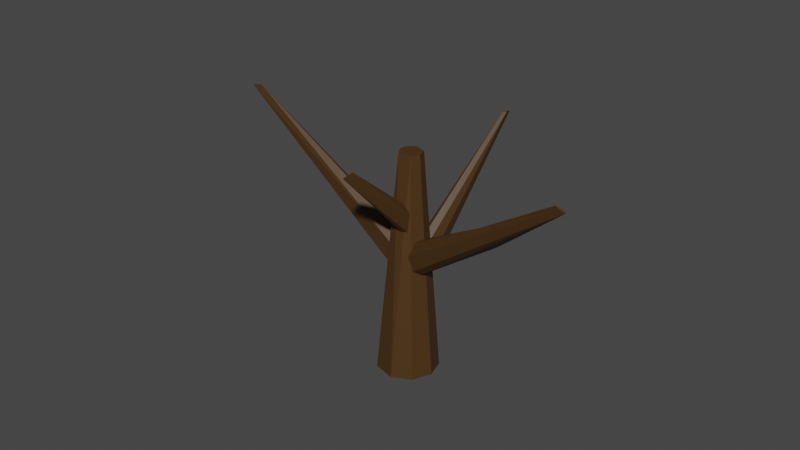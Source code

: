 # Source: tree3.blend  (saved by Blender 2.81.16; exported with 4.5.12 LTS)
import bpy
from mathutils import Matrix  # noqa: F401  (used for matrix-valued properties, if any)

bpy.ops.wm.read_factory_settings(use_empty=True)
scene = bpy.context.scene
scene.name = 'Scene'

# ---- collections
col_collection = bpy.data.collections.new('Collection'); scene.collection.children.link(col_collection)

# ---- materials (node trees are filled in below, after node groups)
mat_material_016 = bpy.data.materials.new('Material.016')
mat_material_016.use_transparent_shadow = False
mat_material_016.diffuse_color = (0.06681, 0.03084, 0.006767, 1.0)
mat_material_016.roughness = 0.5
mat_material_005 = bpy.data.materials.new('Material.005')
mat_material_005.use_transparent_shadow = False
mat_material_005.diffuse_color = (0.06681, 0.03084, 0.006767, 1.0)
mat_material_005.roughness = 0.5
mat_material_015 = bpy.data.materials.new('Material.015')
mat_material_015.use_transparent_shadow = False
mat_material_015.diffuse_color = (0.06681, 0.03084, 0.006767, 1.0)
mat_material_015.roughness = 0.5
mat_material_017 = bpy.data.materials.new('Material.017')
mat_material_017.use_transparent_shadow = False
mat_material_017.diffuse_color = (0.06681, 0.03084, 0.006767, 1.0)
mat_material_017.roughness = 0.5
mat_material_018 = bpy.data.materials.new('Material.018')
mat_material_018.use_transparent_shadow = False
mat_material_018.diffuse_color = (0.06681, 0.03084, 0.006767, 1.0)
mat_material_018.roughness = 0.5

# ---- material node trees
mat_material_016.use_nodes = True; mat_material_016.node_tree.nodes.clear()
_N = mat_material_016.node_tree.nodes; _L = mat_material_016.node_tree.links
n0 = _N.new('ShaderNodeOutputMaterial'); n0.name = 'Material Output'; n0.location = (300, 300)
n1 = _N.new('ShaderNodeBsdfPrincipled'); n1.name = 'Principled BSDF'; n1.location = (10, 300)
n1.distribution = 'GGX'
n1.subsurface_method = 'BURLEY'
n1.inputs[0].default_value = (0.06681, 0.03084, 0.006767, 1.0)
n1.inputs[3].default_value = 1.45
n1.inputs[27].default_value = (0.0, 0.0, 0.0, 1.0)
n1.inputs[28].default_value = 1.0
n2 = _N.new('ShaderNodeNormalMap'); n2.name = 'Normal Map'; n2.location = (-300, -300)
n2.label = 'Normal/Map'
_L.new(n1.outputs[0], n0.inputs[0])
_L.new(n2.outputs[0], n1.inputs[5])
n0.is_active_output = True
mat_material_005.use_nodes = True; mat_material_005.node_tree.nodes.clear()
_N = mat_material_005.node_tree.nodes; _L = mat_material_005.node_tree.links
n0 = _N.new('ShaderNodeOutputMaterial'); n0.name = 'Material Output'; n0.location = (300, 300)
n1 = _N.new('ShaderNodeBsdfPrincipled'); n1.name = 'Principled BSDF'; n1.location = (10, 300)
n1.distribution = 'GGX'
n1.subsurface_method = 'BURLEY'
n1.inputs[0].default_value = (0.06681, 0.03084, 0.006767, 1.0)
n1.inputs[3].default_value = 1.45
n1.inputs[27].default_value = (0.0, 0.0, 0.0, 1.0)
n1.inputs[28].default_value = 1.0
n2 = _N.new('ShaderNodeNormalMap'); n2.name = 'Normal Map'; n2.location = (-300, -300)
n2.label = 'Normal/Map'
_L.new(n1.outputs[0], n0.inputs[0])
_L.new(n2.outputs[0], n1.inputs[5])
n0.is_active_output = True
mat_material_015.use_nodes = True; mat_material_015.node_tree.nodes.clear()
_N = mat_material_015.node_tree.nodes; _L = mat_material_015.node_tree.links
n0 = _N.new('ShaderNodeOutputMaterial'); n0.name = 'Material Output'; n0.location = (300, 300)
n1 = _N.new('ShaderNodeBsdfPrincipled'); n1.name = 'Principled BSDF'; n1.location = (10, 300)
n1.distribution = 'GGX'
n1.subsurface_method = 'BURLEY'
n1.inputs[0].default_value = (0.06681, 0.03084, 0.006767, 1.0)
n1.inputs[3].default_value = 1.45
n1.inputs[27].default_value = (0.0, 0.0, 0.0, 1.0)
n1.inputs[28].default_value = 1.0
n2 = _N.new('ShaderNodeNormalMap'); n2.name = 'Normal Map'; n2.location = (-300, -300)
n2.label = 'Normal/Map'
_L.new(n1.outputs[0], n0.inputs[0])
_L.new(n2.outputs[0], n1.inputs[5])
n0.is_active_output = True
mat_material_017.use_nodes = True; mat_material_017.node_tree.nodes.clear()
_N = mat_material_017.node_tree.nodes; _L = mat_material_017.node_tree.links
n0 = _N.new('ShaderNodeOutputMaterial'); n0.name = 'Material Output'; n0.location = (300, 300)
n1 = _N.new('ShaderNodeBsdfPrincipled'); n1.name = 'Principled BSDF'; n1.location = (10, 300)
n1.distribution = 'GGX'
n1.subsurface_method = 'BURLEY'
n1.inputs[0].default_value = (0.06681, 0.03084, 0.006767, 1.0)
n1.inputs[3].default_value = 1.45
n1.inputs[27].default_value = (0.0, 0.0, 0.0, 1.0)
n1.inputs[28].default_value = 1.0
n2 = _N.new('ShaderNodeNormalMap'); n2.name = 'Normal Map'; n2.location = (-300, -300)
n2.label = 'Normal/Map'
_L.new(n1.outputs[0], n0.inputs[0])
_L.new(n2.outputs[0], n1.inputs[5])
n0.is_active_output = True
mat_material_018.use_nodes = True; mat_material_018.node_tree.nodes.clear()
_N = mat_material_018.node_tree.nodes; _L = mat_material_018.node_tree.links
n0 = _N.new('ShaderNodeOutputMaterial'); n0.name = 'Material Output'; n0.location = (300, 300)
n1 = _N.new('ShaderNodeBsdfPrincipled'); n1.name = 'Principled BSDF'; n1.location = (10, 300)
n1.distribution = 'GGX'
n1.subsurface_method = 'BURLEY'
n1.inputs[0].default_value = (0.06681, 0.03084, 0.006767, 1.0)
n1.inputs[3].default_value = 1.45
n1.inputs[27].default_value = (0.0, 0.0, 0.0, 1.0)
n1.inputs[28].default_value = 1.0
n2 = _N.new('ShaderNodeNormalMap'); n2.name = 'Normal Map'; n2.location = (-300, -300)
n2.label = 'Normal/Map'
_L.new(n1.outputs[0], n0.inputs[0])
_L.new(n2.outputs[0], n1.inputs[5])
n0.is_active_output = True

# ---- world
world_world = bpy.data.worlds.new('World'); scene.world = world_world
world_world.use_nodes = True; world_world.node_tree.nodes.clear()
_N = world_world.node_tree.nodes; _L = world_world.node_tree.links
n0 = _N.new('ShaderNodeOutputWorld'); n0.name = 'World Output'; n0.location = (300, 300)
n1 = _N.new('ShaderNodeBackground'); n1.name = 'Background'; n1.location = (10, 300)
n1.inputs[0].default_value = (0.05088, 0.05088, 0.05088, 1.0)
_L.new(n1.outputs[0], n0.inputs[0])
n0.is_active_output = True
world_world.color = (0.05088, 0.05088, 0.05088)
world_world.use_sun_shadow = False
world_world.sun_shadow_jitter_overblur = 0.0

# ---- meshes
me_cylinder_003 = bpy.data.meshes.new('Cylinder.003')
me_cylinder_003.from_pydata([(0.02174, 0.1567, -1.018), (0.4614, 0.1366, 0.01661), (0.2148, 0.07568, -1.075), (0.6675, 0.1075, -0.05355), (0.2718, -0.04495, -1.092), (0.09187, -0.2137, -1.039), (-0.2813, -0.1447, -0.9292), (-0.3227, 5.965e-05, -0.9173), (0.4341, 0.08792, 0.02644), (-0.2266, 0.1105, -0.9455), (-3.186, -0.02582, -1.956), (1.874, 0.1837, -0.7552), (-3.387, -0.5823, -1.856), (1.812, -0.1445, -0.7242), (1.679, -0.2091, -0.6584), (-3.686, -0.7464, -1.708), (-3.973, -0.5024, -1.566), (1.563, -0.08573, -0.6006), (-4.118, 0.01064, -1.493), (-4.023, 0.652, -1.54), (1.537, 0.2722, -0.5877), (-3.795, 0.9316, -1.654), (-3.575, 0.9668, -1.763), (1.689, 0.4376, -0.6633), (1.801, 0.3761, -0.7189), (-3.301, 0.6899, -1.899), (-0.9768, 0.06389, -1.047), (1.416, -5.006, -0.2608), (-0.7192, 0.3315, -1.069), (1.473, -4.893, -0.2596), (-0.5317, 0.301, -1.152), (-0.8823, -0.4055, -1.224), (1.427, -5.149, -0.2635), (-1.06, -0.523, -1.189), (-1.154, -0.5125, -1.149), (1.378, -5.215, -0.2481), (-1.167, -0.3297, -1.089), (0.4617, -2.571, -0.6451), (0.3968, -2.477, -0.7395), (-0.6328, -0.08702, -1.227), (0.175, -3.042, -0.7364), (-0.6166, 0.2574, -1.226), (-0.5419, -0.04213, -1.157), (2.149, 5.492, -0.5982), (-0.6121, -0.1305, -1.091), (-0.885, 0.09672, -1.036), (-1.123, 0.6222, -1.104), (2.088, 5.808, -0.6013), (-1.098, 0.8015, -1.18), (-0.8559, 0.6425, -1.244), (-1.157, -0.3074, -1.257), (-1.167, -0.1639, -1.146), (3.725, -0.1482, -1.692), (3.684, -0.08911, -1.66), (-1.169, 0.04958, -1.114), (-1.165, 0.2538, -1.162), (-1.157, 0.3573, -1.264), (-1.146, 0.29, -1.392), (3.813, -0.0954, -1.759), (-1.139, 0.04057, -1.47), (-1.145, -0.2256, -1.4)], [], [(8, 7, 6), (1, 9, 7), (1, 3, 0), (2, 3, 4), (4, 3, 5), (5, 8, 6), (3, 8, 5), (8, 1, 7), (14, 15, 12, 13), (10, 13, 12), (17, 18, 16), (23, 22, 21), (24, 25, 22), (11, 13, 10), (17, 20, 18), (23, 24, 22), (24, 11, 25), (33, 40, 35, 34), (27, 29, 37), (39, 38, 29), (35, 36, 34), (40, 32, 35), (30, 37, 38), (28, 37, 30), (31, 39, 40), (41, 43, 42), (47, 49, 48), (42, 43, 44), (43, 47, 45), (47, 43, 49), (49, 43, 41), (53, 54, 51, 52), (50, 52, 51), (53, 56, 55), (58, 60, 59), (53, 58, 56), (58, 52, 60), (60, 52, 50), (2, 0, 3), (0, 9, 1), (3, 1, 8), (9, 0, 2, 4, 5, 6, 7), (17, 16, 15, 14), (20, 23, 21, 19), (19, 18, 20), (10, 25, 11), (11, 24, 23, 20, 17, 14, 13), (10, 12, 15, 16, 18, 19, 21, 22, 25), (39, 30, 38), (27, 26, 36, 35), (38, 37, 29), (40, 39, 32), (29, 32, 39), (27, 35, 32, 29), (26, 28, 30, 39, 31, 33, 34, 36), (37, 28, 26, 27), (33, 31, 40), (45, 44, 43), (46, 45, 47), (48, 46, 47), (49, 41, 42, 44, 45, 46, 48), (55, 54, 53), (57, 56, 58), (59, 57, 58), (58, 53, 52), (57, 59, 60, 50, 51, 54, 55, 56)])
me_cylinder_003.polygons.foreach_set('use_smooth', [True] * 66)
me_cylinder_003.polygons.foreach_set('material_index', [0, 0, 0, 0, 0, 0, 0, 0, 1, 1, 1, 1, 1, 1, 1, 1, 1, 2, 2, 2, 2, 2, 2, 2, 2, 3, 3, 3, 3, 3, 3, 4, 4, 4, 4, 4, 4, 4, 0, 0, 0, 0, 1, 1, 1, 1, 1, 1, 2, 2, 2, 2, 2, 2, 2, 2, 2, 3, 3, 3, 3, 4, 4, 4, 4, 4])
_k = set([(0, 1), (0, 2), (0, 3), (0, 9), (1, 3), (1, 7), (1, 8), (1, 9), (2, 3), (2, 4), (3, 4), (3, 5), (3, 8), (4, 5), (5, 6), (5, 8), (6, 7), (6, 8), (7, 8), (7, 9), (10, 11), (10, 12), (10, 13), (10, 25), (11, 13), (11, 24), (11, 25), (12, 13), (12, 15), (13, 14), (14, 15), (14, 17), (15, 16), (16, 17), (16, 18), (17, 18), (17, 20), (18, 19), (18, 20), (19, 20), (19, 21), (20, 23), (21, 22), (21, 23), (22, 23), (22, 24), (22, 25), (23, 24), (24, 25), (26, 27), (26, 28), (26, 36), (27, 29), (27, 35), (27, 37), (28, 30), (28, 37), (29, 32), (29, 37), (29, 38), (29, 39), (30, 37), (30, 38), (30, 39), (31, 33), (31, 39), (31, 40), (32, 35), (32, 39), (32, 40), (33, 34), (33, 40), (34, 35), (34, 36), (35, 36), (35, 40), (37, 38), (38, 39), (39, 40), (41, 42), (41, 43), (41, 49), (42, 43), (42, 44), (43, 44), (43, 45), (43, 47), (43, 49), (44, 45), (45, 46), (45, 47), (46, 47), (46, 48), (47, 48), (47, 49), (48, 49), (50, 51), (50, 52), (50, 60), (51, 52), (51, 54), (52, 53), (52, 58), (52, 60), (53, 54), (53, 55), (53, 56), (53, 58), (54, 55), (55, 56), (56, 57), (56, 58), (57, 58), (57, 59), (58, 59), (58, 60), (59, 60)])
me_cylinder_003.attributes.new('sharp_edge', 'BOOLEAN', 'EDGE').data.foreach_set('value', [ (min(e.vertices), max(e.vertices)) in _k for e in me_cylinder_003.edges])
_uv = me_cylinder_003.uv_layers.new(name='UVMap')
_uv.uv.foreach_set('vector', [0.2931, 1.0, 0.2228, 0.5, 0.3417, 0.5, 0.1331, 1.0, 0.1139, 0.5, 0.2228, 0.5, 0.9881, 1.0, 0.733, 1.0, 0.9658, 0.5, 0.8478, 0.5, 0.733, 1.0, 0.7389, 0.5, 0.7389, 0.5, 0.733, 1.0, 0.5669, 0.5, 0.5669, 0.5, 0.2931, 1.0, 0.3417, 0.5, 0.733, 1.0, 0.2931, 1.0, 0.5669, 0.5, 0.2931, 1.0, 0.1331, 1.0, 0.2228, 0.5, 0.7298, 1.0, 0.7389, 0.5, 0.8478, 0.5, 0.8527, 1.0, 0.9658, 0.5, 0.8527, 1.0, 0.8478, 0.5, 0.6048, 1.0, 0.52, 0.5, 0.6289, 0.5, 0.2611, 1.0, 0.2228, 0.5, 0.2997, 0.5, 0.1522, 1.0, 0.1139, 0.5, 0.2228, 0.5, 0.9881, 1.0, 0.8527, 1.0, 0.9658, 0.5, 0.6048, 1.0, 0.4179, 1.0, 0.52, 0.5, 0.2611, 1.0, 0.1522, 1.0, 0.2228, 0.5, 0.1522, 1.0, 0.0441, 1.0, 0.1139, 0.5, 0.2997, 0.5, 0.3215, 0.75, 0.2357, 1.0, 0.2228, 0.5, 0.9562, 1.0, 0.7459, 1.0, 1.014, 0.75, 0.5199, 0.5007, 0.6169, 0.75, 0.7459, 1.0, 0.2357, 1.0, 0.1139, 0.5, 0.2228, 0.5, 0.3215, 0.75, 0.4094, 1.0, 0.2357, 1.0, 0.6864, 0.5, 1.014, 0.75, 0.6169, 0.75, 0.8478, 0.5, 1.014, 0.75, 0.6864, 0.5, 0.3952, 0.5, 0.5199, 0.5007, 0.3215, 0.75, 0.9658, 0.5, 0.7845, 1.0, 0.8478, 0.5, 0.2691, 1.0, 0.1139, 0.5, 0.2772, 0.5, 0.8478, 0.5, 0.7845, 1.0, 0.7389, 0.5, 0.7845, 1.0, 0.2691, 1.0, 0.5858, 0.5, 0.2691, 1.0, 0.03863, 1.0, 0.1139, 0.5, 0.1139, 0.5, 0.03863, 1.0, 0.01843, 0.5, 0.6934, 1.0, 0.7389, 0.5, 0.8478, 0.5, 0.9226, 1.0, 0.9658, 0.5, 0.9226, 1.0, 0.8478, 0.5, 0.6934, 1.0, 0.52, 0.5, 0.6289, 0.5, 0.2699, 1.0, 0.1139, 0.5, 0.2571, 0.5, 0.6934, 1.0, 0.2699, 1.0, 0.52, 0.5, 0.2699, 1.0, 0.03832, 1.0, 0.1139, 0.5, 0.1139, 0.5, 0.03832, 1.0, 0.01843, 0.5, 0.8478, 0.5, 0.9658, 0.5, 0.733, 1.0, 0.01843, 0.5, 0.1139, 0.5, 0.1331, 1.0, 0.4684, 0.2264, 0.08281, 0.4012, 0.0408, 0.1969, 0.5962, 0.4268, 0.7875, 0.4776, 0.9434, 0.3866, 0.9837, 0.2337, 0.8407, 0.04712, 0.5596, 0.1273, 0.5166, 0.2902, 0.6048, 1.0, 0.6289, 0.5, 0.7389, 0.5, 0.7298, 1.0, 0.4179, 1.0, 0.2611, 1.0, 0.2997, 0.5, 0.3952, 0.5, 0.3952, 0.5, 0.52, 0.5, 0.4179, 1.0, 0.01843, 0.5, 0.1139, 0.5, 0.0441, 1.0, 0.1984, 0.4748, 0.05657, 0.3866, 0.01626, 0.2337, 0.139, 0.05579, 0.3934, 0.06468, 0.4824, 0.2203, 0.4365, 0.3899, 0.7875, 0.4776, 0.9434, 0.3866, 0.9837, 0.2337, 0.9218, 0.0865, 0.7794, 0.01734, 0.6066, 0.06468, 0.5227, 0.1766, 0.5166, 0.2902, 0.5962, 0.4268, 0.5199, 0.5007, 0.6864, 0.5, 0.6169, 0.75, 0.01282, 1.0, 0.01843, 0.5, 0.1139, 0.5, 0.2357, 1.0, 0.6169, 0.75, 1.014, 0.75, 0.7459, 1.0, 0.3215, 0.75, 0.5199, 0.5007, 0.4094, 1.0, 0.7459, 1.0, 0.4094, 1.0, 0.5199, 0.5007, 0.3069, 0.4739, 0.02945, 0.2673, 0.1275, 0.06046, 0.4699, 0.2446, 0.7875, 0.4776, 0.9434, 0.3866, 0.9541, 0.1634, 0.7794, 0.01734, 0.6066, 0.06468, 0.5227, 0.1766, 0.5166, 0.2902, 0.5962, 0.4268, 1.014, 0.75, 0.8478, 0.5, 0.9658, 0.5, 0.9562, 1.0, 0.2997, 0.5, 0.3952, 0.5, 0.3215, 0.75, 0.5858, 0.5, 0.7389, 0.5, 0.7845, 1.0, 0.3952, 0.5, 0.5858, 0.5, 0.2691, 1.0, 0.2772, 0.5, 0.3952, 0.5, 0.2691, 1.0, 0.5962, 0.4268, 0.7875, 0.4776, 0.9434, 0.3866, 0.9837, 0.2337, 0.8654, 0.05912, 0.6066, 0.06468, 0.5209, 0.2098, 0.6289, 0.5, 0.7389, 0.5, 0.6934, 1.0, 0.3952, 0.5, 0.52, 0.5, 0.2699, 1.0, 0.2571, 0.5, 0.3952, 0.5, 0.2699, 1.0, 0.0629, 0.2315, 0.4565, 0.175, 0.3233, 0.4375, 0.6066, 0.06468, 0.5193, 0.2396, 0.5962, 0.4268, 0.7875, 0.4776, 0.9434, 0.3866, 0.9837, 0.2337, 0.9218, 0.0865, 0.7794, 0.01734])
me_cylinder_003.materials.append(mat_material_016)
me_cylinder_003.materials.append(mat_material_005)
me_cylinder_003.materials.append(mat_material_015)
me_cylinder_003.materials.append(mat_material_017)
me_cylinder_003.materials.append(mat_material_018)
me_cylinder_003.use_remesh_fix_poles = True
me_cylinder_003.use_remesh_preserve_attributes = False
me_cylinder_003.use_mirror_vertex_groups = False
me_cylinder_003.update()
me_cylinder_003.normals_split_custom_set([tuple(v) for v in zip(*[iter([-0.7406, -0.2627, 0.6184, -0.7406, -0.2627, 0.6184, -0.7406, -0.2627, 0.6184, -0.6245, 0.6527, 0.4289, -0.6245, 0.6527, 0.4289, -0.6245, 0.6527, 0.4289, 0.128, 0.9912, -0.03512, 0.128, 0.9912, -0.03512, 0.128, 0.9912, -0.03512, 0.8169, 0.4377, -0.3757, 0.8169, 0.4377, -0.3757, 0.8169, 0.4377, -0.3757, 0.6549, -0.7425, -0.1406, 0.6549, -0.7425, -0.1406, 0.6549, -0.7425, -0.1406, -0.08834, -0.9506, 0.2975, -0.08834, -0.9506, 0.2975, -0.08834, -0.9506, 0.2975, 0.157, -0.9623, 0.222, 0.157, -0.9623, 0.222, 0.157, -0.9623, 0.222, -0.6995, 0.4957, 0.5148, -0.6995, 0.4957, 0.5148, -0.6995, 0.4957, 0.5148, 0.1842, -0.8346, -0.5192, 0.1842, -0.8346, -0.5192, 0.1842, -0.8346, -0.5192, 0.1842, -0.8346, -0.5192, 0.2261, -0.2506, -0.9413, 0.2261, -0.2506, -0.9413, 0.2261, -0.2506, -0.9413, -0.1557, -0.1804, 0.9712, -0.1557, -0.1804, 0.9712, -0.1557, -0.1804, 0.9712, 0.02192, 0.9378, 0.3464, 0.02192, 0.9378, 0.3464, 0.02192, 0.9378, 0.3464, 0.2158, 0.5944, -0.7747, 0.2158, 0.5944, -0.7747, 0.2158, 0.5944, -0.7747, 0.2341, -0.135, -0.9628, 0.2341, -0.135, -0.9628, 0.2341, -0.135, -0.9628, -0.1559, -0.0468, 0.9867, -0.1559, -0.0468, 0.9867, -0.1559, -0.0468, 0.9867, 0.1932, 0.8284, -0.5258, 0.1932, 0.8284, -0.5258, 0.1932, 0.8284, -0.5258, 0.2328, 0.2644, -0.9359, 0.2328, 0.2644, -0.9359, 0.2328, 0.2644, -0.9359, -0.8681, -0.478, -0.1338, -0.8681, -0.478, -0.1338, -0.8681, -0.478, -0.1338, -0.8681, -0.478, -0.1338, -0.1839, 0.0825, 0.9795, -0.1839, 0.0825, 0.9795, -0.1839, 0.0825, 0.9795, 0.3278, 0.3224, 0.888, 0.3278, 0.3224, 0.888, 0.3278, 0.3224, 0.888, -0.7152, -0.2611, 0.6483, -0.7152, -0.2611, 0.6483, -0.7152, -0.2611, 0.6483, -0.008176, -0.2236, -0.9746, -0.008176, -0.2236, -0.9746, -0.008176, -0.2236, -0.9746, 0.8953, 0.2439, -0.3728, 0.8953, 0.2439, -0.3728, 0.8953, 0.2439, -0.3728, 0.4251, 0.2978, 0.8547, 0.4251, 0.2978, 0.8547, 0.4251, 0.2978, 0.8547, 0.1442, -0.1236, -0.9818, 0.1442, -0.1236, -0.9818, 0.1442, -0.1236, -0.9818, 0.409, -0.1073, -0.9062, 0.409, -0.1073, -0.9062, 0.409, -0.1073, -0.9062, -0.1297, 0.1949, -0.9722, -0.1297, 0.1949, -0.9722, -0.1297, 0.1949, -0.9722, 0.8439, -0.4411, 0.3052, 0.8439, -0.4411, 0.3052, 0.8439, -0.4411, 0.3052, -0.1196, -0.01326, 0.9927, -0.1196, -0.01326, 0.9927, -0.1196, -0.01326, 0.9927, 0.1734, 0.02369, -0.9846, 0.1734, 0.02369, -0.9846, 0.1734, 0.02369, -0.9846, 0.1428, 0.04322, -0.9888, 0.1428, 0.04322, -0.9888, 0.1428, 0.04322, -0.9888, 0.1061, -0.2131, 0.9713, 0.1061, -0.2131, 0.9713, 0.1061, -0.2131, 0.9713, 0.1061, -0.2131, 0.9713, 0.09011, -0.6055, 0.7907, 0.09011, -0.6055, 0.7907, 0.09011, -0.6055, 0.7907, 0.1219, 0.6925, 0.7111, 0.1219, 0.6925, 0.7111, 0.1219, 0.6925, 0.7111, -0.06329, -0.2515, -0.9658, -0.06329, -0.2515, -0.9658, -0.06329, -0.2515, -0.9658, 0.09679, 0.9933, 0.06358, 0.09679, 0.9933, 0.06358, 0.09679, 0.9933, 0.06358, -0.02616, -0.7678, -0.6402, -0.02616, -0.7678, -0.6402, -0.02616, -0.7678, -0.6402, -0.01607, -0.867, -0.4981, -0.01607, -0.867, -0.4981, -0.01607, -0.867, -0.4981, 0.336, 0.9249, -0.1778, 0.336, 0.9249, -0.1778, 0.336, 0.9249, -0.1778, -0.1577, 0.9837, 0.08607, -0.1577, 0.9837, 0.08607, -0.1577, 0.9837, 0.08607, 0.3235, 0.009636, 0.9462, 0.3235, 0.009636, 0.9462, 0.3235, 0.009636, 0.9462, -0.2816, -0.0006755, -0.9595, -0.2816, -0.0006755, -0.9595, -0.2816, -0.0006755, -0.9595, -0.2816, -0.0006755, -0.9595, -0.2816, -0.0006755, -0.9595, -0.2816, -0.0006755, -0.9595, -0.2816, -0.0006755, -0.9595, -0.1029, -0.5601, 0.822, -0.1029, -0.5601, 0.822, -0.1029, -0.5601, 0.822, -0.1029, -0.5601, 0.822, -0.1165, 0.4715, 0.8741, -0.1165, 0.4715, 0.8741, -0.1165, 0.4715, 0.8741, -0.1165, 0.4715, 0.8741, -0.1617, 0.09544, 0.9822, -0.1617, 0.09544, 0.9822, -0.1617, 0.09544, 0.9822, 0.225, 0.113, -0.9678, 0.225, 0.113, -0.9678, 0.225, 0.113, -0.9678, 0.4451, 2.561e-05, 0.8955, 0.4451, 2.561e-05, 0.8955, 0.4451, 2.561e-05, 0.8955, 0.4451, 2.561e-05, 0.8955, 0.4451, 2.561e-05, 0.8955, 0.4451, 2.561e-05, 0.8955, 0.4451, 2.561e-05, 0.8955, -0.4451, -4.601e-08, -0.8955, -0.4451, -4.601e-08, -0.8955, -0.4451, -4.601e-08, -0.8955, -0.4451, -4.601e-08, -0.8955, -0.4451, -4.601e-08, -0.8955, -0.4451, -4.601e-08, -0.8955, -0.4451, -4.601e-08, -0.8955, -0.4451, -4.601e-08, -0.8955, -0.4451, -4.601e-08, -0.8955, 0.499, 0.03832, -0.8658, 0.499, 0.03832, -0.8658, 0.499, 0.03832, -0.8658, -0.2353, 0.04204, 0.971, -0.2353, 0.04204, 0.971, -0.2353, 0.04204, 0.971, -0.2353, 0.04204, 0.971, 0.8977, 0.3456, -0.2732, 0.8977, 0.3456, -0.2732, 0.8977, 0.3456, -0.2732, 0.178, -0.1136, -0.9774, 0.178, -0.1136, -0.9774, 0.178, -0.1136, -0.9774, 0.3301, -0.04519, -0.9429, 0.3301, -0.04519, -0.9429, 0.3301, -0.04519, -0.9429, 0.1473, -0.00766, 0.9891, 0.1473, -0.00766, 0.9891, 0.1473, -0.00766, 0.9891, 0.1473, -0.00766, 0.9891, -0.3523, 0.2662, -0.8972, -0.3523, 0.2662, -0.8972, -0.3523, 0.2662, -0.8972, -0.3523, 0.2662, -0.8972, -0.3523, 0.2662, -0.8972, -0.3523, 0.2662, -0.8972, -0.3523, 0.2662, -0.8972, -0.3523, 0.2662, -0.8972, -0.008117, 0.1466, 0.9892, -0.008117, 0.1466, 0.9892, -0.008117, 0.1466, 0.9892, -0.008117, 0.1466, 0.9892, -0.05742, -0.2036, -0.9774, -0.05742, -0.2036, -0.9774, -0.05742, -0.2036, -0.9774, 0.09039, -0.1309, 0.9873, 0.09039, -0.1309, 0.9873, 0.09039, -0.1309, 0.9873, -0.2066, 0.03316, 0.9779, -0.2066, 0.03316, 0.9779, -0.2066, 0.03316, 0.9779, -0.6858, 0.3635, 0.6305, -0.6858, 0.3635, 0.6305, -0.6858, 0.3635, 0.6305, -0.4243, -0.3027, -0.8534, -0.4243, -0.3027, -0.8534, -0.4243, -0.3027, -0.8534, -0.4243, -0.3027, -0.8534, -0.4243, -0.3027, -0.8534, -0.4243, -0.3027, -0.8534, -0.4243, -0.3027, -0.8534, 0.1153, 0.2279, 0.9668, 0.1153, 0.2279, 0.9668, 0.1153, 0.2279, 0.9668, 0.03464, 0.8857, -0.4629, 0.03464, 0.8857, -0.4629, 0.03464, 0.8857, -0.4629, -0.04765, 0.2943, -0.9545, -0.04765, 0.2943, -0.9545, -0.04765, 0.2943, -0.9545, 0.6069, -0.004093, 0.7948, 0.6069, -0.004093, 0.7948, 0.6069, -0.004093, 0.7948, -0.9965, 1.078e-06, -0.08385, -0.9965, 1.078e-06, -0.08385, -0.9965, 1.078e-06, -0.08385, -0.9965, 1.078e-06, -0.08385, -0.9965, 1.078e-06, -0.08385, -0.9965, 1.078e-06, -0.08385, -0.9965, 1.078e-06, -0.08385, -0.9965, 1.078e-06, -0.08385])] * 3)])

# ---- objects
ob_cylinder_002 = bpy.data.objects.new('Cylinder.002', me_cylinder_003)

# ---- transforms, parenting, visibility, modifiers, constraints
ob_cylinder_002.location = (0.09642, -2.215, 5.149)
ob_cylinder_002.rotation_euler = (-1.439e-07, -1.003, 1.571)
ob_cylinder_002.scale = (0.8346, 0.8346, 2.629)
ob_cylinder_002.color = (0.8, 0.8, 0.8, 1.0)
ob_cylinder_002.lineart.crease_threshold = 0.0

# ---- collection membership
col_collection.objects.link(ob_cylinder_002)

# ---- scene / render settings (as saved in the file)
scene.frame_start = 1; scene.frame_end = 250; scene.frame_set(1)
scene.render.engine = 'BLENDER_EEVEE_NEXT'
scene.cycles.use_denoising = False
scene.cycles.samples = 128
scene.cycles.sampling_pattern = 'TABULATED_SOBOL'
scene.cycles.use_adaptive_sampling = False
scene.cycles.use_light_tree = False
scene.view_settings.view_transform = 'Filmic'
bpy.context.view_layer.update()

# ---- added for rendering (the .blend has no active camera and no usable light): camera, sun
cam_auto = bpy.data.cameras.new('AutoCamera')
cam_auto.lens = 50.0
cam_auto.sensor_width = 36.0
cam_auto.clip_end = 1000.0
ob_auto_camera = bpy.data.objects.new('AutoCamera', cam_auto)
scene.collection.objects.link(ob_auto_camera)
ob_auto_camera.location = (13.5166, -16.5462, 14.6102)
ob_auto_camera.rotation_euler = (1.09748, -7.21219e-08, 0.694738)
scene.camera = ob_auto_camera
light_auto_sun = bpy.data.lights.new('AutoSun', 'SUN')
light_auto_sun.energy = 3.0
light_auto_sun.angle = 0.0523599
ob_auto_sun = bpy.data.objects.new('AutoSun', light_auto_sun)
scene.collection.objects.link(ob_auto_sun)
ob_auto_sun.rotation_euler = (0.872665, 0.174533, 0.523599)
bpy.context.view_layer.update()
